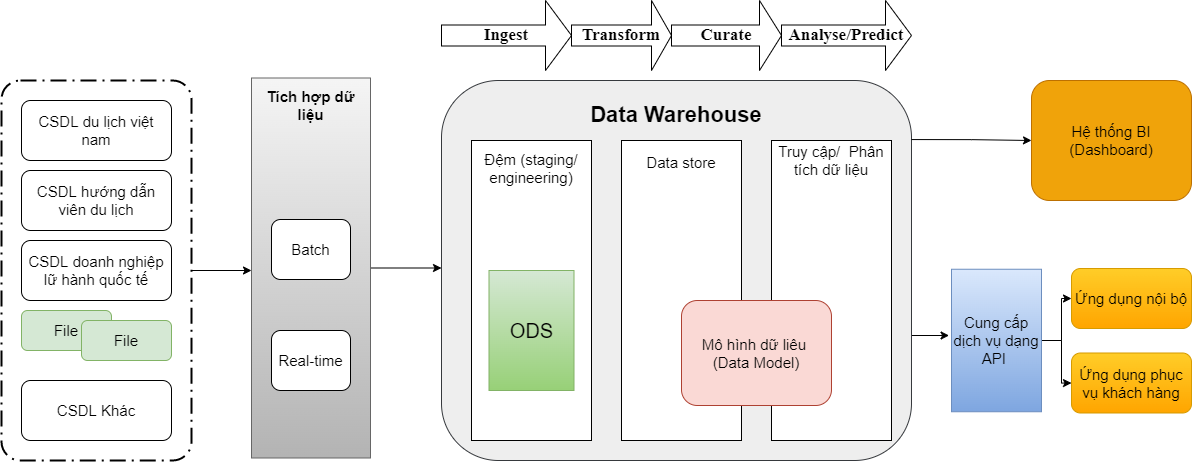

The diagram above was exported from draw.io. Its source (the exported page's mxGraphModel, read from the mxfile embedded in the PNG):
<mxGraphModel dx="1379" dy="853" grid="1" gridSize="10" guides="1" tooltips="1" connect="1" arrows="1" fold="1" page="1" pageScale="1" pageWidth="850" pageHeight="1100" math="0" shadow="0">
  <root>
    <mxCell id="0" />
    <mxCell id="1" parent="0" />
    <mxCell id="Q7ZKkyx1FFSHODyDmSPV-23" style="edgeStyle=orthogonalEdgeStyle;rounded=0;orthogonalLoop=1;jettySize=auto;html=1;fontSize=15;" edge="1" parent="1" source="yMdNidDc4UPwe0UghGcY-1">
      <mxGeometry relative="1" as="geometry">
        <mxPoint x="290" y="310" as="targetPoint" />
      </mxGeometry>
    </mxCell>
    <mxCell id="yMdNidDc4UPwe0UghGcY-1" value="" style="points=[[0.25,0,0],[0.5,0,0],[0.75,0,0],[1,0.25,0],[1,0.5,0],[1,0.75,0],[0.75,1,0],[0.5,1,0],[0.25,1,0],[0,0.75,0],[0,0.5,0],[0,0.25,0]];rounded=1;arcSize=10;dashed=1;strokeColor=#000000;fillColor=none;gradientColor=none;dashPattern=8 3 1 3;strokeWidth=2;fontStyle=1;fontSize=20;" parent="1" vertex="1">
      <mxGeometry x="40" y="120" width="190" height="380" as="geometry" />
    </mxCell>
    <mxCell id="Q7ZKkyx1FFSHODyDmSPV-28" style="edgeStyle=orthogonalEdgeStyle;rounded=0;orthogonalLoop=1;jettySize=auto;html=1;exitX=1;exitY=0.75;exitDx=0;exitDy=0;entryX=-0.027;entryY=0.672;entryDx=0;entryDy=0;entryPerimeter=0;fontSize=15;" edge="1" parent="1">
      <mxGeometry relative="1" as="geometry">
        <mxPoint x="950" y="375" as="sourcePoint" />
        <mxPoint x="987.5700000000002" y="374.51" as="targetPoint" />
      </mxGeometry>
    </mxCell>
    <mxCell id="yMdNidDc4UPwe0UghGcY-3" value="" style="rounded=1;whiteSpace=wrap;html=1;fillColor=#eeeeee;strokeColor=#36393d;" parent="1" vertex="1">
      <mxGeometry x="480" y="120" width="470" height="380" as="geometry" />
    </mxCell>
    <mxCell id="yMdNidDc4UPwe0UghGcY-4" value="&lt;font style=&quot;font-size: 22px&quot;&gt;&lt;b&gt;Data Warehouse&lt;/b&gt;&lt;/font&gt;" style="text;html=1;strokeColor=none;fillColor=none;align=center;verticalAlign=middle;whiteSpace=wrap;rounded=0;" parent="1" vertex="1">
      <mxGeometry x="500" y="140" width="430" height="30" as="geometry" />
    </mxCell>
    <mxCell id="yMdNidDc4UPwe0UghGcY-12" value="&lt;b&gt;&lt;font style=&quot;font-size: 17px;&quot;&gt;Ingest&lt;/font&gt;&lt;/b&gt;" style="shape=singleArrow;whiteSpace=wrap;html=1;fontFamily=Times New Roman;fontSize=14;" parent="1" vertex="1">
      <mxGeometry x="480" y="40" width="130" height="70" as="geometry" />
    </mxCell>
    <mxCell id="yMdNidDc4UPwe0UghGcY-13" value="&lt;b&gt;&lt;font style=&quot;font-size: 17px;&quot;&gt;Transform&lt;/font&gt;&lt;/b&gt;" style="shape=singleArrow;whiteSpace=wrap;html=1;fontFamily=Times New Roman;fontSize=14;" parent="1" vertex="1">
      <mxGeometry x="610" y="40" width="100" height="70" as="geometry" />
    </mxCell>
    <mxCell id="yMdNidDc4UPwe0UghGcY-14" value="&lt;b&gt;&lt;font style=&quot;font-size: 17px;&quot;&gt;Curate&lt;/font&gt;&lt;/b&gt;" style="shape=singleArrow;whiteSpace=wrap;html=1;fontFamily=Times New Roman;fontSize=14;" parent="1" vertex="1">
      <mxGeometry x="710" y="40" width="110" height="70" as="geometry" />
    </mxCell>
    <mxCell id="yMdNidDc4UPwe0UghGcY-15" value="&lt;b&gt;&lt;font style=&quot;font-size: 17px;&quot;&gt;Analyse/Predict&lt;/font&gt;&lt;/b&gt;" style="shape=singleArrow;whiteSpace=wrap;html=1;fontFamily=Times New Roman;fontSize=14;" parent="1" vertex="1">
      <mxGeometry x="820" y="40" width="130" height="70" as="geometry" />
    </mxCell>
    <mxCell id="Q7ZKkyx1FFSHODyDmSPV-1" value="&lt;font style=&quot;font-size: 15px;&quot;&gt;CSDL du lịch việt nam&lt;/font&gt;" style="rounded=1;whiteSpace=wrap;html=1;" vertex="1" parent="1">
      <mxGeometry x="60" y="140" width="150" height="60" as="geometry" />
    </mxCell>
    <mxCell id="Q7ZKkyx1FFSHODyDmSPV-2" value="&lt;font style=&quot;font-size: 15px;&quot;&gt;CSDL hướng dẫn viên du lịch&lt;/font&gt;" style="rounded=1;whiteSpace=wrap;html=1;" vertex="1" parent="1">
      <mxGeometry x="60" y="210" width="150" height="60" as="geometry" />
    </mxCell>
    <mxCell id="Q7ZKkyx1FFSHODyDmSPV-3" value="&lt;font style=&quot;font-size: 15px;&quot;&gt;CSDL doanh nghiệp lữ hành quốc tế&lt;/font&gt;" style="rounded=1;whiteSpace=wrap;html=1;" vertex="1" parent="1">
      <mxGeometry x="60" y="280" width="150" height="60" as="geometry" />
    </mxCell>
    <mxCell id="Q7ZKkyx1FFSHODyDmSPV-4" value="&lt;font style=&quot;font-size: 15px;&quot;&gt;File&lt;/font&gt;" style="rounded=1;whiteSpace=wrap;html=1;fillColor=#d5e8d4;strokeColor=#82b366;" vertex="1" parent="1">
      <mxGeometry x="60" y="350" width="90" height="40" as="geometry" />
    </mxCell>
    <mxCell id="Q7ZKkyx1FFSHODyDmSPV-5" value="&lt;font style=&quot;font-size: 15px;&quot;&gt;CSDL Khác&lt;/font&gt;" style="rounded=1;whiteSpace=wrap;html=1;" vertex="1" parent="1">
      <mxGeometry x="60" y="420" width="150" height="60" as="geometry" />
    </mxCell>
    <mxCell id="Q7ZKkyx1FFSHODyDmSPV-6" value="&lt;font style=&quot;font-size: 15px;&quot;&gt;File&lt;/font&gt;" style="rounded=1;whiteSpace=wrap;html=1;fillColor=#d5e8d4;strokeColor=#82b366;" vertex="1" parent="1">
      <mxGeometry x="120" y="360" width="90" height="40" as="geometry" />
    </mxCell>
    <mxCell id="Q7ZKkyx1FFSHODyDmSPV-22" style="edgeStyle=orthogonalEdgeStyle;rounded=0;orthogonalLoop=1;jettySize=auto;html=1;fontSize=15;" edge="1" parent="1" source="Q7ZKkyx1FFSHODyDmSPV-8">
      <mxGeometry relative="1" as="geometry">
        <mxPoint x="480" y="307.5" as="targetPoint" />
      </mxGeometry>
    </mxCell>
    <mxCell id="Q7ZKkyx1FFSHODyDmSPV-8" value="" style="rounded=0;whiteSpace=wrap;html=1;fontSize=15;fillColor=#f5f5f5;gradientColor=#b3b3b3;strokeColor=#666666;" vertex="1" parent="1">
      <mxGeometry x="290" y="117.5" width="119" height="380" as="geometry" />
    </mxCell>
    <mxCell id="Q7ZKkyx1FFSHODyDmSPV-9" value="&lt;b&gt;Tích hợp dữ liệu&lt;/b&gt;" style="text;html=1;strokeColor=none;fillColor=none;align=center;verticalAlign=middle;whiteSpace=wrap;rounded=0;fontSize=15;" vertex="1" parent="1">
      <mxGeometry x="290" y="130" width="119" height="30" as="geometry" />
    </mxCell>
    <mxCell id="Q7ZKkyx1FFSHODyDmSPV-10" value="Batch" style="rounded=1;whiteSpace=wrap;html=1;fontSize=15;" vertex="1" parent="1">
      <mxGeometry x="310" y="259" width="79" height="60" as="geometry" />
    </mxCell>
    <mxCell id="Q7ZKkyx1FFSHODyDmSPV-11" value="Real-time" style="rounded=1;whiteSpace=wrap;html=1;fontSize=15;" vertex="1" parent="1">
      <mxGeometry x="310" y="370" width="79" height="60" as="geometry" />
    </mxCell>
    <mxCell id="Q7ZKkyx1FFSHODyDmSPV-12" value="" style="rounded=0;whiteSpace=wrap;html=1;fontSize=15;" vertex="1" parent="1">
      <mxGeometry x="510" y="180" width="120" height="300" as="geometry" />
    </mxCell>
    <mxCell id="Q7ZKkyx1FFSHODyDmSPV-13" value="Đệm (staging/ engineering)" style="text;html=1;strokeColor=none;fillColor=none;align=center;verticalAlign=middle;whiteSpace=wrap;rounded=0;fontSize=15;" vertex="1" parent="1">
      <mxGeometry x="515" y="185" width="110" height="45" as="geometry" />
    </mxCell>
    <mxCell id="Q7ZKkyx1FFSHODyDmSPV-14" value="&lt;font style=&quot;font-size: 20px;&quot;&gt;ODS&lt;/font&gt;" style="rounded=0;whiteSpace=wrap;html=1;fontSize=15;fillColor=#d5e8d4;gradientColor=#97d077;strokeColor=#82b366;" vertex="1" parent="1">
      <mxGeometry x="527.5" y="310" width="85" height="120" as="geometry" />
    </mxCell>
    <mxCell id="Q7ZKkyx1FFSHODyDmSPV-15" value="" style="rounded=0;whiteSpace=wrap;html=1;fontSize=20;" vertex="1" parent="1">
      <mxGeometry x="660" y="180" width="120" height="300" as="geometry" />
    </mxCell>
    <mxCell id="Q7ZKkyx1FFSHODyDmSPV-16" value="&lt;font style=&quot;font-size: 15px;&quot;&gt;Data store&lt;/font&gt;" style="text;html=1;strokeColor=none;fillColor=none;align=center;verticalAlign=middle;whiteSpace=wrap;rounded=0;fontSize=20;" vertex="1" parent="1">
      <mxGeometry x="660" y="185" width="120" height="30" as="geometry" />
    </mxCell>
    <mxCell id="Q7ZKkyx1FFSHODyDmSPV-17" value="" style="rounded=0;whiteSpace=wrap;html=1;fontSize=15;" vertex="1" parent="1">
      <mxGeometry x="810" y="180" width="120" height="300" as="geometry" />
    </mxCell>
    <mxCell id="Q7ZKkyx1FFSHODyDmSPV-18" value="Truy cập/&amp;nbsp; Phân tích dữ liệu" style="text;html=1;strokeColor=none;fillColor=none;align=center;verticalAlign=middle;whiteSpace=wrap;rounded=0;fontSize=15;" vertex="1" parent="1">
      <mxGeometry x="810" y="185" width="120" height="30" as="geometry" />
    </mxCell>
    <mxCell id="Q7ZKkyx1FFSHODyDmSPV-20" value="Mô hình dữ liêu&amp;nbsp; (Data Model)" style="rounded=1;whiteSpace=wrap;html=1;fontSize=15;fillColor=#fad9d5;strokeColor=#ae4132;" vertex="1" parent="1">
      <mxGeometry x="720" y="340" width="150" height="105" as="geometry" />
    </mxCell>
    <mxCell id="Q7ZKkyx1FFSHODyDmSPV-24" value="Hệ thống BI (Dashboard)" style="rounded=1;whiteSpace=wrap;html=1;fontSize=15;fillColor=#f0a30a;fontColor=#000000;strokeColor=#BD7000;" vertex="1" parent="1">
      <mxGeometry x="1070" y="120" width="160" height="120" as="geometry" />
    </mxCell>
    <mxCell id="Q7ZKkyx1FFSHODyDmSPV-25" value="Ứng dụng nội bộ" style="rounded=1;whiteSpace=wrap;html=1;fontSize=15;fillColor=#ffcd28;gradientColor=#ffa500;strokeColor=#d79b00;" vertex="1" parent="1">
      <mxGeometry x="1110" y="308" width="120" height="60" as="geometry" />
    </mxCell>
    <mxCell id="Q7ZKkyx1FFSHODyDmSPV-26" value="Ứng dụng phục vụ khách hàng" style="rounded=1;whiteSpace=wrap;html=1;fontSize=15;fillColor=#ffcd28;gradientColor=#ffa500;strokeColor=#d79b00;" vertex="1" parent="1">
      <mxGeometry x="1110" y="392.5" width="120" height="60" as="geometry" />
    </mxCell>
    <mxCell id="Q7ZKkyx1FFSHODyDmSPV-29" style="edgeStyle=orthogonalEdgeStyle;rounded=0;orthogonalLoop=1;jettySize=auto;html=1;exitX=1;exitY=0.5;exitDx=0;exitDy=0;entryX=0;entryY=0.5;entryDx=0;entryDy=0;fontSize=15;" edge="1" parent="1" source="Q7ZKkyx1FFSHODyDmSPV-27" target="Q7ZKkyx1FFSHODyDmSPV-25">
      <mxGeometry relative="1" as="geometry" />
    </mxCell>
    <mxCell id="Q7ZKkyx1FFSHODyDmSPV-30" style="edgeStyle=orthogonalEdgeStyle;rounded=0;orthogonalLoop=1;jettySize=auto;html=1;entryX=0;entryY=0.5;entryDx=0;entryDy=0;fontSize=15;" edge="1" parent="1" source="Q7ZKkyx1FFSHODyDmSPV-27" target="Q7ZKkyx1FFSHODyDmSPV-26">
      <mxGeometry relative="1" as="geometry" />
    </mxCell>
    <mxCell id="Q7ZKkyx1FFSHODyDmSPV-27" value="Cung cấp dịch vụ dạng API&amp;nbsp;" style="rounded=0;whiteSpace=wrap;html=1;fontSize=15;fillColor=#dae8fc;gradientColor=#7ea6e0;strokeColor=#6c8ebf;" vertex="1" parent="1">
      <mxGeometry x="990" y="308.75" width="90" height="142.5" as="geometry" />
    </mxCell>
    <mxCell id="Q7ZKkyx1FFSHODyDmSPV-32" style="edgeStyle=orthogonalEdgeStyle;rounded=0;orthogonalLoop=1;jettySize=auto;html=1;exitX=1;exitY=0.75;exitDx=0;exitDy=0;entryX=0;entryY=0.5;entryDx=0;entryDy=0;fontSize=15;" edge="1" parent="1" target="Q7ZKkyx1FFSHODyDmSPV-24">
      <mxGeometry relative="1" as="geometry">
        <mxPoint x="950" y="179.06" as="sourcePoint" />
        <mxPoint x="987.5700000000002" y="178.57" as="targetPoint" />
      </mxGeometry>
    </mxCell>
  </root>
</mxGraphModel>